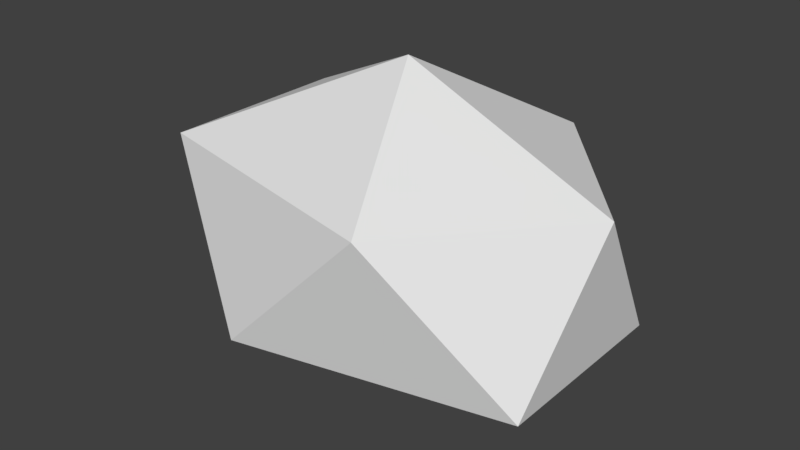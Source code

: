 # Source: mato1.blend  (saved by Blender 2.79.0; exported with 4.5.12 LTS)
import bpy
from mathutils import Matrix  # noqa: F401  (used for matrix-valued properties, if any)

bpy.ops.wm.read_factory_settings(use_empty=True)
scene = bpy.context.scene
scene.name = 'Scene'

# ---- collections
col_collection_1 = bpy.data.collections.new('Collection 1'); scene.collection.children.link(col_collection_1)

# ---- world
world_world = bpy.data.worlds.new('World'); scene.world = world_world
world_world.color = (0.05088, 0.05088, 0.05088)
world_world.use_sun_shadow = False
world_world.sun_shadow_jitter_overblur = 0.0
world_world.cycles.sampling_method = 'MANUAL'

# ---- meshes
me_icosphere_002 = bpy.data.meshes.new('Icosphere.002')
me_icosphere_002.from_pydata([(0.0, 0.0, -1.0), (0.7236, -0.5257, -0.4472), (-0.2764, -0.8506, -0.4472), (-0.851, 0.0, -0.4472), (-0.2764, 0.8506, -0.4472), (0.7236, 0.5257, -0.4472), (0.2764, -0.8506, 0.4472), (-0.7236, -0.5257, 0.4472), (-0.7236, 0.5257, 0.4472), (0.2764, 0.8506, 0.4472), (0.7815, 0.0, 0.4472), (0.0, 0.0, 1.0)], [], [(0, 1, 2), (1, 0, 5), (0, 2, 3), (0, 3, 4), (0, 4, 5), (1, 5, 10), (2, 1, 6), (3, 2, 7), (4, 3, 8), (5, 4, 9), (1, 10, 6), (2, 6, 7), (3, 7, 8), (4, 8, 9), (5, 9, 10), (6, 10, 11), (7, 6, 11), (8, 7, 11), (9, 8, 11), (10, 9, 11)])
_uv = me_icosphere_002.uv_layers.new(name='UVMap')
_uv.uv.foreach_set('vector', [0.4722, 0.9298, 0.4829, 0.9245, 0.4805, 0.938, 0.5071, 0.9618, 0.5091, 0.9483, 0.5209, 0.9566, 0.4955, 0.9455, 0.5071, 0.9497, 0.4944, 0.9563, 0.5071, 0.9618, 0.52, 0.9676, 0.5082, 0.9755, 0.5091, 0.9483, 0.5209, 0.9455, 0.5209, 0.9566, 0.5019, 0.9233, 0.514, 0.9276, 0.5017, 0.935, 0.4805, 0.938, 0.4829, 0.9245, 0.4944, 0.9331, 0.4944, 0.9563, 0.5071, 0.9497, 0.5071, 0.9634, 0.5082, 0.9755, 0.52, 0.9676, 0.52, 0.9789, 0.4739, 0.9438, 0.4851, 0.948, 0.4722, 0.9549, 0.4829, 0.9245, 0.4944, 0.9233, 0.4944, 0.9331, 0.4805, 0.938, 0.4944, 0.9331, 0.4909, 0.9438, 0.4944, 0.9563, 0.5071, 0.9634, 0.4955, 0.9676, 0.4851, 0.948, 0.4851, 0.9617, 0.4722, 0.9549, 0.514, 0.9276, 0.514, 0.9412, 0.5017, 0.935, 0.4944, 0.9344, 0.5017, 0.935, 0.5019, 0.9455, 0.5278, 0.9285, 0.5278, 0.9397, 0.516, 0.9369, 0.514, 0.9233, 0.5278, 0.9285, 0.516, 0.9369, 0.4722, 0.9549, 0.4851, 0.9617, 0.4739, 0.9659, 0.5017, 0.935, 0.514, 0.9412, 0.5019, 0.9455])
me_icosphere_002.use_remesh_preserve_volume = False
me_icosphere_002.use_remesh_preserve_attributes = False
me_icosphere_002.use_mirror_vertex_groups = False
me_icosphere_002.update()

# ---- objects
ob_icosphere_001 = bpy.data.objects.new('Icosphere.001', me_icosphere_002)

# ---- transforms, parenting, visibility, modifiers, constraints
ob_icosphere_001.location = (0.04099, 0.05732, 1.755)
ob_icosphere_001.scale = (2.513, 1.742, 1.563)
ob_icosphere_001.lineart.crease_threshold = 0.0

# ---- collection membership
col_collection_1.objects.link(ob_icosphere_001)

# ---- scene / render settings (as saved in the file)
scene.frame_start = 1; scene.frame_end = 250; scene.frame_set(1)
scene.render.engine = 'BLENDER_EEVEE_NEXT'
scene.render.resolution_percentage = 50
scene.render.dither_intensity = 0.0
scene.cycles.use_denoising = False
scene.cycles.samples = 128
scene.cycles.sampling_pattern = 'TABULATED_SOBOL'
scene.cycles.use_adaptive_sampling = False
scene.cycles.use_light_tree = False
scene.cycles.blur_glossy = 0.0
scene.cycles.sample_clamp_indirect = 0.0
scene.view_settings.view_transform = 'Standard'
bpy.context.view_layer.update()

# ---- added for rendering (the .blend has no active camera and no usable light): camera, sun
cam_auto = bpy.data.cameras.new('AutoCamera')
cam_auto.lens = 50.0
cam_auto.sensor_width = 36.0
cam_auto.clip_end = 1000.0
ob_auto_camera = bpy.data.objects.new('AutoCamera', cam_auto)
scene.collection.objects.link(ob_auto_camera)
ob_auto_camera.location = (5.45707, -6.54672, 6.15808)
ob_auto_camera.rotation_euler = (1.09748, -7.21219e-08, 0.694738)
scene.camera = ob_auto_camera
light_auto_sun = bpy.data.lights.new('AutoSun', 'SUN')
light_auto_sun.energy = 3.0
light_auto_sun.angle = 0.0523599
ob_auto_sun = bpy.data.objects.new('AutoSun', light_auto_sun)
scene.collection.objects.link(ob_auto_sun)
ob_auto_sun.rotation_euler = (0.872665, 0.174533, 0.523599)
bpy.context.view_layer.update()
